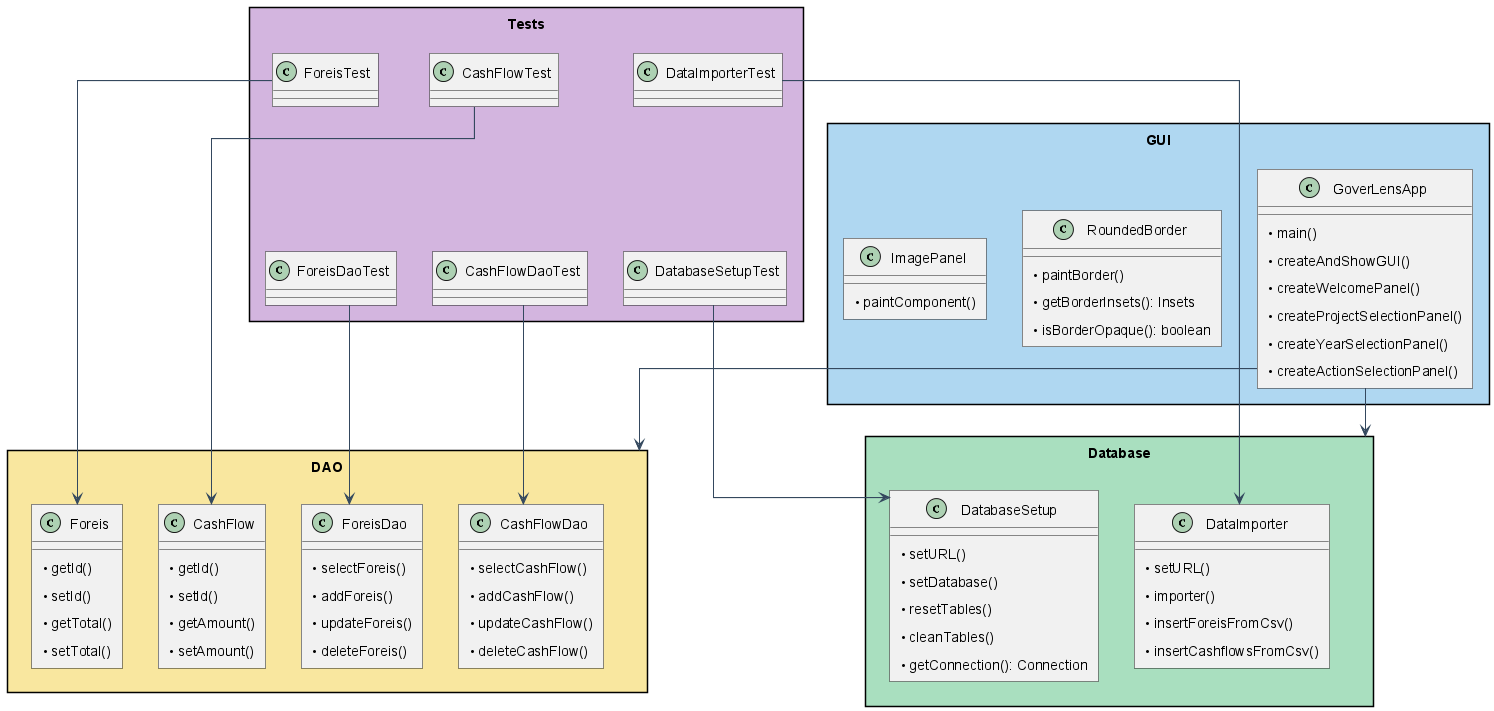

The diagram above was rendered by PlantUML. Its source (embedded in the PNG):
@startuml
skinparam packageStyle rectangle
skinparam roundcorner 0
skinparam shadowing false
skinparam ArrowColor #34495E
skinparam ArrowThickness 1.2
skinparam classFontSize 16
skinparam defaultFontSize 14
skinparam padding 5
skinparam packagePadding 10
skinparam packageMargin 10
skinparam classAttributeIconSize 0
skinparam tightVSpacing true
skinparam linetype ortho

' ===== GUI =====
package "GUI" #AED6F1 {
    class GoverLensApp {
        • main()
        • createAndShowGUI()
        • createWelcomePanel()
        • createProjectSelectionPanel()
        • createYearSelectionPanel()
        • createActionSelectionPanel()
    }

    class RoundedBorder {
        • paintBorder()
        • getBorderInsets(): Insets
        • isBorderOpaque(): boolean
    }

    class ImagePanel {
        • paintComponent()
    }
}

' ===== DAO =====
package "DAO" #F9E79F {
    class CashFlow {
        • getId()
        • setId()
        • getAmount()
        • setAmount()
    }

    class CashFlowDao {
        • selectCashFlow()
        • addCashFlow()
        • updateCashFlow()
        • deleteCashFlow()
    }

    class Foreis {
        • getId()
        • setId()
        • getTotal()
        • setTotal()
    }

    class ForeisDao {
        • selectForeis()
        • addForeis()
        • updateForeis()
        • deleteForeis()
    }
}

' ===== Database =====
package "Database" #A9DFBF {
    class DatabaseSetup {
        • setURL()
        • setDatabase()
        • resetTables()
        • cleanTables()
        • getConnection(): Connection
    }

    class DataImporter {
        • setURL()
        • importer()
        • insertForeisFromCsv()
        • insertCashflowsFromCsv()
    }
}

' ===== TESTS =====
package "Tests" #D2B4DE {
    class CashFlowTest
    class CashFlowDaoTest
    class ForeisTest
    class ForeisDaoTest
    class DataImporterTest
    class DatabaseSetupTest
}

' ===== ΟΜΑΔΟΠΟΙΗΣΗ ΓΙΑ COMPACT =====
CashFlowTest -[hidden]-> CashFlowDaoTest
ForeisTest -[hidden]-> ForeisDaoTest
DataImporterTest -[hidden]-> DatabaseSetupTest

' ===== ΣΥΝΔΕΣΕΙΣ =====
GoverLensApp --> DAO
GoverLensApp --> Database

CashFlowTest --> CashFlow
CashFlowDaoTest --> CashFlowDao
ForeisTest --> Foreis
ForeisDaoTest --> ForeisDao
DataImporterTest --> DataImporter
DatabaseSetupTest --> DatabaseSetup
@enduml